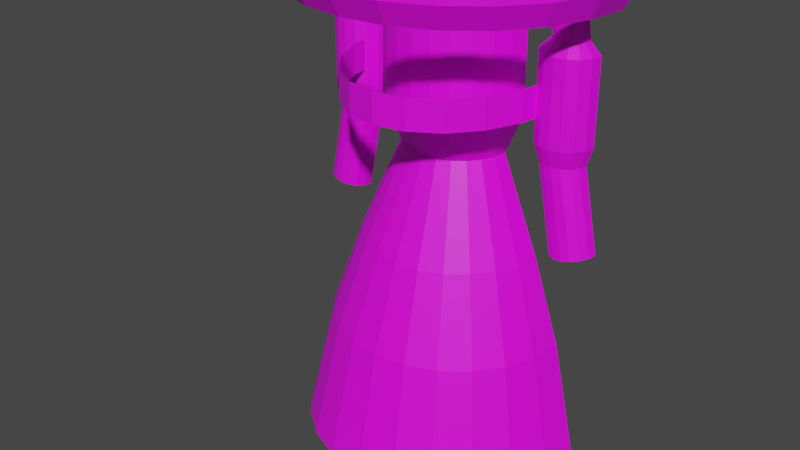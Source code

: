 # Source: model.blend  (saved by Blender 3.3.6; exported with 4.5.12 LTS)
import bpy
from mathutils import Matrix  # noqa: F401  (used for matrix-valued properties, if any)

bpy.ops.wm.read_factory_settings(use_empty=True)
scene = bpy.context.scene
scene.name = 'Scene'

# ---- images (referenced by path relative to the original .blend; pixels are not part of the script)
import os
ASSET_DIR = os.environ.get("B2B_ASSET_DIR", "")  # directory of the original .blend (textures are referenced by path, not embedded)
HERE = os.path.dirname(os.path.abspath(__file__))  # packed textures are extracted next to this script under _unpacked/

def load_image(name, relpath, width, height, colorspace="sRGB"):
    """Load a texture the original file referenced (path relative to the .blend, or extracted next to this script)."""
    p = next((c for c in (os.path.join(HERE, relpath), os.path.join(ASSET_DIR, relpath)) if relpath and os.path.exists(c)), "")
    if p:
        img = bpy.data.images.load(p, check_existing=True)
        img.name = name
    else:  # same state as the original file: an image datablock whose file is absent (Cycles renders it pink)
        img = bpy.data.images.new(name, width, height)
        img.source = "FILE"
        img.filepath = "//" + (relpath or name)
    img.colorspace_settings.name = colorspace
    return img
img_texture_png = load_image('texture.png', 'texture.png', 1024, 1024, 'sRGB')

# ---- materials (node trees are filled in below, after node groups)
mat_material_001 = bpy.data.materials.new('Material.001')
mat_material_001.use_transparent_shadow = False

# ---- material node trees
mat_material_001.use_nodes = True; mat_material_001.node_tree.nodes.clear()
_N = mat_material_001.node_tree.nodes; _L = mat_material_001.node_tree.links
n0 = _N.new('ShaderNodeBsdfPrincipled'); n0.name = 'Principled BSDF'; n0.location = (10, 300)
n0.distribution = 'GGX'
n0.subsurface_method = 'RANDOM_WALK_SKIN'
n0.inputs[3].default_value = 1.45
n0.inputs[27].default_value = (0.0, 0.0, 0.0, 1.0)
n0.inputs[28].default_value = 1.0
n1 = _N.new('ShaderNodeOutputMaterial'); n1.name = 'Material Output'; n1.location = (300, 300)
n2 = _N.new('ShaderNodeTexImage'); n2.name = 'Image Texture'; n2.location = (-280, 280)
n2.image = img_texture_png
_L.new(n0.outputs[0], n1.inputs[0])
_L.new(n2.outputs[0], n0.inputs[0])
n1.is_active_output = True

# ---- world
world_world = bpy.data.worlds.new('World'); scene.world = world_world
world_world.use_nodes = True; world_world.node_tree.nodes.clear()
_N = world_world.node_tree.nodes; _L = world_world.node_tree.links
n0 = _N.new('ShaderNodeOutputWorld'); n0.name = 'World Output'; n0.location = (300, 300)
n1 = _N.new('ShaderNodeBackground'); n1.name = 'Background'; n1.location = (10, 300)
n1.inputs[0].default_value = (0.05088, 0.05088, 0.05088, 1.0)
_L.new(n1.outputs[0], n0.inputs[0])
n0.is_active_output = True
world_world.color = (0.05088, 0.05088, 0.05088)
world_world.use_sun_shadow = False
world_world.sun_shadow_jitter_overblur = 0.0

# ---- meshes
me_cylinder_003 = bpy.data.meshes.new('Cylinder.003')
me_cylinder_003.from_pydata([(0.8155, 0.0, 0.8917), (0.8155, 0.0, 1.139), (0.7756, -0.309, 0.8917), (0.7756, -0.309, 1.139), (0.6598, -0.5878, 0.8917), (0.6598, -0.5878, 1.139), (0.4794, -0.809, 0.8917), (0.4794, -0.809, 1.139), (0.252, -0.9511, 0.8917), (0.252, -0.9511, 1.139), (-5.497e-10, -1.0, 0.8917), (-5.497e-10, -1.0, 1.139), (-0.252, -0.9511, 0.8917), (-0.252, -0.9511, 1.139), (-0.4794, -0.809, 0.8917), (-0.4794, -0.809, 1.139), (-0.6598, -0.5878, 0.8917), (-0.6598, -0.5878, 1.139), (-0.7756, -0.309, 0.8917), (-0.7756, -0.309, 1.139), (-0.8155, 0.0, 0.8917), (-0.8155, 0.0, 1.139), (1.4, 0.0, 1.9), (1.4, 0.0, 2.0), (1.352, -0.3623, 1.9), (1.352, -0.3623, 2.0), (1.212, -0.7, 1.9), (1.212, -0.7, 2.0), (0.9899, -0.9899, 1.9), (0.9899, -0.9899, 2.0), (0.7, -1.212, 1.9), (0.7, -1.212, 2.0), (0.3623, -1.352, 1.9), (0.3623, -1.352, 2.0), (2.98e-09, -1.4, 1.9), (2.98e-09, -1.4, 2.0), (-0.3623, -1.352, 1.9), (-0.3623, -1.352, 2.0), (-0.7, -1.212, 1.9), (-0.7, -1.212, 2.0), (-0.9899, -0.9899, 1.9), (-0.9899, -0.9899, 2.0), (-1.212, -0.7, 1.9), (-1.212, -0.7, 2.0), (-1.352, -0.3623, 1.9), (-1.352, -0.3623, 2.0), (-1.4, 0.0, 1.9), (-1.4, 0.0, 2.0), (0.4602, 0.0, 1.72), (0.4445, -0.1191, 1.72), (0.3986, -0.2301, 1.72), (0.3254, -0.3254, 1.72), (0.2301, -0.3986, 1.72), (0.1191, -0.4445, 1.72), (-4.346e-09, -0.4602, 1.72), (-0.1191, -0.4445, 1.72), (-0.2301, -0.3986, 1.72), (-0.3254, -0.3254, 1.72), (-0.3986, -0.2301, 1.72), (-0.4445, -0.1191, 1.72), (-0.4602, 0.0, 1.72), (1.303, 0.0, 1.72), (1.259, -0.3373, 1.72), (1.129, -0.6516, 1.72), (0.9215, -0.9215, 1.72), (0.6516, -1.129, 1.72), (0.3373, -1.259, 1.72), (-4.346e-09, -1.303, 1.72), (-0.3373, -1.259, 1.72), (-0.6516, -1.129, 1.72), (-0.9215, -0.9215, 1.72), (-1.129, -0.6516, 1.72), (-1.259, -0.3373, 1.72), (-1.303, 0.0, 1.72), (0.5783, 0.0, 1.518), (0.5586, -0.1497, 1.518), (0.5008, -0.2891, 1.518), (0.4089, -0.4089, 1.518), (0.2891, -0.5008, 1.518), (0.1497, -0.5586, 1.518), (-2.401e-08, -0.5783, 1.518), (-0.1497, -0.5586, 1.518), (-0.2891, -0.5008, 1.518), (-0.4089, -0.4089, 1.518), (-0.5008, -0.2891, 1.518), (-0.5586, -0.1497, 1.518), (-0.5783, 0.0, 1.518), (0.5783, 0.0, 0.7944), (0.5586, -0.1497, 0.7944), (0.5008, -0.2891, 0.7944), (0.4089, -0.4089, 0.7944), (0.2891, -0.5008, 0.7944), (0.1497, -0.5586, 0.7944), (2.269e-08, -0.5783, 0.7944), (-0.1497, -0.5586, 0.7944), (-0.2891, -0.5008, 0.7944), (-0.4089, -0.4089, 0.7944), (-0.5008, -0.2891, 0.7944), (-0.5586, -0.1497, 0.7944), (-0.5783, 0.0, 0.7944), (0.4343, -6.182e-10, 0.4713), (0.4195, -0.1124, 0.4713), (0.3761, -0.2172, 0.4713), (0.3071, -0.3071, 0.4713), (0.2172, -0.3761, 0.4713), (0.1124, -0.4195, 0.4713), (2.454e-08, -0.4343, 0.4713), (-0.1124, -0.4195, 0.4713), (-0.2172, -0.3761, 0.4713), (-0.3071, -0.3071, 0.4713), (-0.3761, -0.2172, 0.4713), (-0.4195, -0.1124, 0.4713), (-0.4343, -6.182e-10, 0.4713), (0.7556, 1.448e-10, -0.3), (0.7298, -0.1956, -0.3), (0.6543, -0.3778, -0.3), (0.5343, -0.5343, -0.3), (0.3778, -0.6543, -0.3), (0.1956, -0.7298, -0.3), (2.502e-08, -0.7556, -0.3), (-0.1956, -0.7298, -0.3), (-0.3778, -0.6543, -0.3), (-0.5343, -0.5343, -0.3), (-0.6543, -0.3778, -0.3), (-0.7298, -0.1956, -0.3), (-0.7556, 1.448e-10, -0.3), (0.9955, -3.196e-09, -1.0), (0.9616, -0.2577, -1.0), (0.8621, -0.4977, -1.0), (0.7039, -0.7039, -1.0), (0.4977, -0.8621, -1.0), (0.2577, -0.9616, -1.0), (4.507e-08, -0.9955, -1.0), (-0.2577, -0.9616, -1.0), (-0.4977, -0.8621, -1.0), (-0.7039, -0.7039, -1.0), (-0.8621, -0.4977, -1.0), (-0.9616, -0.2577, -1.0), (-0.9955, -3.196e-09, -1.0), (1.22, -1.482e-09, -2.0), (1.179, -0.3158, -2.0), (1.057, -0.6101, -2.0), (0.8628, -0.8628, -2.0), (0.6101, -1.057, -2.0), (0.3158, -1.179, -2.0), (5.068e-08, -1.22, -2.0), (-0.3158, -1.179, -2.0), (-0.6101, -1.057, -2.0), (-0.8628, -0.8628, -2.0), (-1.057, -0.6101, -2.0), (-1.179, -0.3158, -2.0), (-1.22, -1.482e-09, -2.0), (1.173, -9.571e-09, 0.7074), (1.173, -9.571e-09, 1.378), (1.156, -0.08809, 0.7074), (1.156, -0.08809, 1.378), (1.106, -0.1628, 0.7074), (1.106, -0.1628, 1.378), (1.031, -0.2127, 0.7074), (1.031, -0.2127, 1.378), (0.9432, -0.2302, 0.7074), (0.9432, -0.2302, 1.378), (0.8551, -0.2127, 0.7074), (0.8551, -0.2127, 1.378), (0.7804, -0.1628, 0.7074), (0.7804, -0.1628, 1.378), (0.7305, -0.08809, 0.7074), (0.7305, -0.08809, 1.378), (0.713, -9.571e-09, 0.7074), (0.713, -9.571e-09, 1.378), (1.084, -4.784e-09, 1.464), (1.073, -0.05398, 1.464), (1.043, -0.09975, 1.464), (0.9971, -0.1303, 1.464), (0.9432, -0.1411, 1.464), (0.8892, -0.1303, 1.464), (0.8434, -0.09975, 1.464), (0.8128, -0.05398, 1.464), (0.8021, -4.784e-09, 1.464), (1.028, -1.108e-08, 1.814), (1.018, -0.05398, 1.811), (0.9881, -0.09975, 1.804), (0.9436, -0.1303, 1.793), (0.8911, -0.1411, 1.781), (0.8386, -0.1303, 1.768), (0.7941, -0.09975, 1.758), (0.7643, -0.05398, 1.751), (0.7539, -2.314e-09, 1.748), (1.127, -7.073e-09, 0.5601), (1.113, -0.07028, 0.5601), (1.073, -0.1299, 0.5601), (1.013, -0.1697, 0.5601), (0.9432, -0.1837, 0.5601), (0.8729, -0.1697, 0.5601), (0.8133, -0.1299, 0.5601), (0.7735, -0.07028, 0.5601), (0.7595, -7.073e-09, 0.5601), (1.261, -1.726e-08, -0.1117), (1.247, -0.07028, -0.1141), (1.208, -0.1299, -0.1211), (1.149, -0.1697, -0.1316), (1.08, -0.1837, -0.1439), (1.011, -0.1697, -0.1562), (0.9519, -0.1299, -0.1667), (0.9127, -0.07028, -0.1737), (0.899, -8.601e-09, -0.1761), (-1.173, -9.571e-09, 0.7074), (-1.173, -9.571e-09, 1.378), (-1.156, -0.08809, 0.7074), (-1.156, -0.08809, 1.378), (-1.106, -0.1628, 0.7074), (-1.106, -0.1628, 1.378), (-1.031, -0.2127, 0.7074), (-1.031, -0.2127, 1.378), (-0.9432, -0.2302, 0.7074), (-0.9432, -0.2302, 1.378), (-0.8551, -0.2127, 0.7074), (-0.8551, -0.2127, 1.378), (-0.7804, -0.1628, 0.7074), (-0.7804, -0.1628, 1.378), (-0.7305, -0.08809, 0.7074), (-0.7305, -0.08809, 1.378), (-0.713, -9.571e-09, 0.7074), (-0.713, -9.571e-09, 1.378), (-1.084, -4.784e-09, 1.464), (-1.073, -0.05398, 1.464), (-1.043, -0.09975, 1.464), (-0.9971, -0.1303, 1.464), (-0.9432, -0.1411, 1.464), (-0.8892, -0.1303, 1.464), (-0.8434, -0.09975, 1.464), (-0.8128, -0.05398, 1.464), (-0.8021, -4.784e-09, 1.464), (-1.028, -1.108e-08, 1.814), (-1.018, -0.05398, 1.811), (-0.9881, -0.09975, 1.804), (-0.9436, -0.1303, 1.793), (-0.8911, -0.1411, 1.781), (-0.8386, -0.1303, 1.768), (-0.7941, -0.09975, 1.758), (-0.7643, -0.05398, 1.751), (-0.7539, -2.314e-09, 1.748), (-1.127, -7.073e-09, 0.5601), (-1.113, -0.07028, 0.5601), (-1.073, -0.1299, 0.5601), (-1.013, -0.1697, 0.5601), (-0.9432, -0.1837, 0.5601), (-0.8729, -0.1697, 0.5601), (-0.8133, -0.1299, 0.5601), (-0.7735, -0.07028, 0.5601), (-0.7595, -7.073e-09, 0.5601), (-1.261, -1.726e-08, -0.1117), (-1.247, -0.07028, -0.1141), (-1.208, -0.1299, -0.1211), (-1.149, -0.1697, -0.1316), (-1.08, -0.1837, -0.1439), (-1.011, -0.1697, -0.1562), (-0.9519, -0.1299, -0.1667), (-0.9127, -0.07028, -0.1737), (-0.899, -8.601e-09, -0.1761)], [], [(0, 1, 3, 2), (2, 3, 5, 4), (4, 5, 7, 6), (6, 7, 9, 8), (8, 9, 11, 10), (10, 11, 13, 12), (12, 13, 15, 14), (14, 15, 17, 16), (16, 17, 19, 18), (18, 19, 21, 20), (22, 23, 25, 24), (24, 25, 27, 26), (26, 27, 29, 28), (28, 29, 31, 30), (30, 31, 33, 32), (32, 33, 35, 34), (34, 35, 37, 36), (36, 37, 39, 38), (38, 39, 41, 40), (40, 41, 43, 42), (42, 43, 45, 44), (44, 45, 47, 46), (36, 38, 69, 68), (22, 24, 62, 61), (32, 34, 67, 66), (42, 44, 72, 71), (28, 30, 65, 64), (38, 40, 70, 69), (24, 26, 63, 62), (34, 36, 68, 67), (44, 46, 73, 72), (30, 32, 66, 65), (40, 42, 71, 70), (26, 28, 64, 63), (76, 77, 90, 89), (54, 55, 81, 80), (55, 56, 82, 81), (48, 49, 75, 74), (56, 57, 83, 82), (49, 50, 76, 75), (57, 58, 84, 83), (50, 51, 77, 76), (58, 59, 85, 84), (51, 52, 78, 77), (59, 60, 86, 85), (52, 53, 79, 78), (53, 54, 80, 79), (93, 94, 107, 106), (84, 85, 98, 97), (77, 78, 91, 90), (85, 86, 99, 98), (78, 79, 92, 91), (79, 80, 93, 92), (80, 81, 94, 93), (81, 82, 95, 94), (74, 75, 88, 87), (82, 83, 96, 95), (75, 76, 89, 88), (83, 84, 97, 96), (94, 95, 108, 107), (87, 88, 101, 100), (95, 96, 109, 108), (88, 89, 102, 101), (96, 97, 110, 109), (89, 90, 103, 102), (97, 98, 111, 110), (90, 91, 104, 103), (98, 99, 112, 111), (91, 92, 105, 104), (92, 93, 106, 105), (119, 120, 133, 132), (110, 111, 124, 123), (103, 104, 117, 116), (111, 112, 125, 124), (104, 105, 118, 117), (105, 106, 119, 118), (106, 107, 120, 119), (107, 108, 121, 120), (100, 101, 114, 113), (108, 109, 122, 121), (101, 102, 115, 114), (109, 110, 123, 122), (102, 103, 116, 115), (120, 121, 134, 133), (113, 114, 127, 126), (121, 122, 135, 134), (114, 115, 128, 127), (122, 123, 136, 135), (115, 116, 129, 128), (123, 124, 137, 136), (116, 117, 130, 129), (124, 125, 138, 137), (117, 118, 131, 130), (118, 119, 132, 131), (136, 137, 150, 149), (129, 130, 143, 142), (137, 138, 151, 150), (130, 131, 144, 143), (131, 132, 145, 144), (132, 133, 146, 145), (133, 134, 147, 146), (126, 127, 140, 139), (134, 135, 148, 147), (127, 128, 141, 140), (135, 136, 149, 148), (128, 129, 142, 141), (152, 153, 155, 154), (154, 155, 157, 156), (156, 157, 159, 158), (158, 159, 161, 160), (160, 161, 163, 162), (162, 163, 165, 164), (164, 165, 167, 166), (166, 167, 169, 168), (171, 170, 179, 180), (161, 159, 173, 174), (157, 155, 171, 172), (167, 165, 176, 177), (163, 161, 174, 175), (159, 157, 172, 173), (169, 167, 177, 178), (155, 153, 170, 171), (165, 163, 175, 176), (172, 171, 180, 181), (173, 172, 181, 182), (174, 173, 182, 183), (175, 174, 183, 184), (176, 175, 184, 185), (177, 176, 185, 186), (178, 177, 186, 187), (154, 156, 190, 189), (164, 166, 195, 194), (160, 162, 193, 192), (156, 158, 191, 190), (166, 168, 196, 195), (152, 154, 189, 188), (162, 164, 194, 193), (158, 160, 192, 191), (191, 192, 201, 200), (192, 193, 202, 201), (193, 194, 203, 202), (194, 195, 204, 203), (195, 196, 205, 204), (188, 189, 198, 197), (189, 190, 199, 198), (190, 191, 200, 199), (206, 207, 209, 208), (208, 209, 211, 210), (210, 211, 213, 212), (212, 213, 215, 214), (214, 215, 217, 216), (216, 217, 219, 218), (218, 219, 221, 220), (220, 221, 223, 222), (225, 224, 233, 234), (215, 213, 227, 228), (211, 209, 225, 226), (221, 219, 230, 231), (217, 215, 228, 229), (213, 211, 226, 227), (223, 221, 231, 232), (209, 207, 224, 225), (219, 217, 229, 230), (226, 225, 234, 235), (227, 226, 235, 236), (228, 227, 236, 237), (229, 228, 237, 238), (230, 229, 238, 239), (231, 230, 239, 240), (232, 231, 240, 241), (208, 210, 244, 243), (218, 220, 249, 248), (214, 216, 247, 246), (210, 212, 245, 244), (220, 222, 250, 249), (206, 208, 243, 242), (216, 218, 248, 247), (212, 214, 246, 245), (245, 246, 255, 254), (246, 247, 256, 255), (247, 248, 257, 256), (248, 249, 258, 257), (249, 250, 259, 258), (242, 243, 252, 251), (243, 244, 253, 252), (244, 245, 254, 253)])
_uv = me_cylinder_003.uv_layers.new(name='UVMap')
_uv.uv.foreach_set('vector', [0.7913, 0.7289, 0.7913, 0.7832, 0.777, 0.7832, 0.777, 0.7289, 0.777, 0.7289, 0.777, 0.7832, 0.7356, 0.7832, 0.7356, 0.7289, 0.7356, 0.7289, 0.7356, 0.7832, 0.6712, 0.7832, 0.6712, 0.7289, 0.6712, 0.7289, 0.6712, 0.7832, 0.59, 0.7832, 0.59, 0.7289, 0.59, 0.7289, 0.59, 0.7832, 0.5, 0.7832, 0.5, 0.7289, 0.5, 0.7289, 0.5, 0.7832, 0.41, 0.7832, 0.41, 0.7289, 0.41, 0.7289, 0.41, 0.7832, 0.3288, 0.7832, 0.3288, 0.7289, 0.3288, 0.7289, 0.3288, 0.7832, 0.2644, 0.7832, 0.2644, 0.7289, 0.2644, 0.7289, 0.2644, 0.7832, 0.223, 0.7832, 0.223, 0.7289, 0.223, 0.7289, 0.223, 0.7832, 0.2087, 0.7832, 0.2087, 0.7289, 0.9919, 0.9751, 0.9919, 0.995, 0.9751, 0.995, 0.9751, 0.9751, 0.9751, 0.9751, 0.9751, 0.995, 0.926, 0.995, 0.926, 0.9751, 0.926, 0.9751, 0.926, 0.995, 0.8478, 0.995, 0.8478, 0.9751, 0.8478, 0.9751, 0.8478, 0.995, 0.7459, 0.995, 0.7459, 0.9751, 0.7459, 0.9751, 0.7459, 0.995, 0.6273, 0.995, 0.6273, 0.9751, 0.6273, 0.9751, 0.6273, 0.995, 0.5, 0.995, 0.5, 0.9751, 0.5, 0.9751, 0.5, 0.995, 0.3727, 0.995, 0.3727, 0.9751, 0.3727, 0.9751, 0.3727, 0.995, 0.2541, 0.995, 0.2541, 0.9751, 0.2541, 0.9751, 0.2541, 0.995, 0.1522, 0.995, 0.1522, 0.9751, 0.1522, 0.9751, 0.1522, 0.995, 0.07402, 0.995, 0.07402, 0.9751, 0.07402, 0.9751, 0.07402, 0.995, 0.02488, 0.995, 0.02488, 0.9751, 0.02488, 0.9751, 0.02488, 0.995, 0.008121, 0.995, 0.008121, 0.9751, 0.3727, 0.9751, 0.2541, 0.9751, 0.2711, 0.9394, 0.3815, 0.9394, 0.9919, 0.9751, 0.9751, 0.9751, 0.9423, 0.9394, 0.9579, 0.9394, 0.6273, 0.9751, 0.5, 0.9751, 0.5, 0.9394, 0.6185, 0.9394, 0.07402, 0.9751, 0.02488, 0.9751, 0.05773, 0.9394, 0.1035, 0.9394, 0.8478, 0.9751, 0.7459, 0.9751, 0.7289, 0.9394, 0.8238, 0.9394, 0.2541, 0.9751, 0.1522, 0.9751, 0.1762, 0.9394, 0.2711, 0.9394, 0.9751, 0.9751, 0.926, 0.9751, 0.8965, 0.9394, 0.9423, 0.9394, 0.5, 0.9751, 0.3727, 0.9751, 0.3815, 0.9394, 0.5, 0.9394, 0.02488, 0.9751, 0.008121, 0.9751, 0.04213, 0.9394, 0.05773, 0.9394, 0.7459, 0.9751, 0.6273, 0.9751, 0.6185, 0.9394, 0.7289, 0.9394, 0.1522, 0.9751, 0.07402, 0.9751, 0.1035, 0.9394, 0.1762, 0.9394, 0.926, 0.9751, 0.8478, 0.9751, 0.8238, 0.9394, 0.8965, 0.9394, 0.6739, 0.8794, 0.642, 0.8794, 0.642, 0.6986, 0.6739, 0.6986, 0.5, 0.93, 0.4586, 0.93, 0.448, 0.8794, 0.5, 0.8794, 0.4586, 0.93, 0.4201, 0.93, 0.3996, 0.8794, 0.448, 0.8794, 0.6598, 0.93, 0.6544, 0.93, 0.694, 0.8794, 0.7008, 0.8794, 0.4201, 0.93, 0.387, 0.93, 0.358, 0.8794, 0.3996, 0.8794, 0.6544, 0.93, 0.6384, 0.93, 0.6739, 0.8794, 0.694, 0.8794, 0.387, 0.93, 0.3616, 0.93, 0.3261, 0.8794, 0.358, 0.8794, 0.6384, 0.93, 0.613, 0.93, 0.642, 0.8794, 0.6739, 0.8794, 0.3616, 0.93, 0.3456, 0.93, 0.306, 0.8794, 0.3261, 0.8794, 0.613, 0.93, 0.5799, 0.93, 0.6004, 0.8794, 0.642, 0.8794, 0.3456, 0.93, 0.3402, 0.93, 0.2992, 0.8794, 0.306, 0.8794, 0.5799, 0.93, 0.5414, 0.93, 0.552, 0.8794, 0.6004, 0.8794, 0.5414, 0.93, 0.5, 0.93, 0.5, 0.8794, 0.552, 0.8794, 0.5, 0.6986, 0.448, 0.6986, 0.461, 0.6178, 0.5, 0.6178, 0.3261, 0.8794, 0.306, 0.8794, 0.306, 0.6986, 0.3261, 0.6986, 0.642, 0.8794, 0.6004, 0.8794, 0.6004, 0.6986, 0.642, 0.6986, 0.306, 0.8794, 0.2992, 0.8794, 0.2992, 0.6986, 0.306, 0.6986, 0.6004, 0.8794, 0.552, 0.8794, 0.552, 0.6986, 0.6004, 0.6986, 0.552, 0.8794, 0.5, 0.8794, 0.5, 0.6986, 0.552, 0.6986, 0.5, 0.8794, 0.448, 0.8794, 0.448, 0.6986, 0.5, 0.6986, 0.448, 0.8794, 0.3996, 0.8794, 0.3996, 0.6986, 0.448, 0.6986, 0.7008, 0.8794, 0.694, 0.8794, 0.694, 0.6986, 0.7008, 0.6986, 0.3996, 0.8794, 0.358, 0.8794, 0.358, 0.6986, 0.3996, 0.6986, 0.694, 0.8794, 0.6739, 0.8794, 0.6739, 0.6986, 0.694, 0.6986, 0.358, 0.8794, 0.3261, 0.8794, 0.3261, 0.6986, 0.358, 0.6986, 0.448, 0.6986, 0.3996, 0.6986, 0.4246, 0.6178, 0.461, 0.6178, 0.7008, 0.6986, 0.694, 0.6986, 0.6457, 0.6178, 0.6508, 0.6178, 0.3996, 0.6986, 0.358, 0.6986, 0.3933, 0.6178, 0.4246, 0.6178, 0.694, 0.6986, 0.6739, 0.6986, 0.6306, 0.6178, 0.6457, 0.6178, 0.358, 0.6986, 0.3261, 0.6986, 0.3694, 0.6178, 0.3933, 0.6178, 0.6739, 0.6986, 0.642, 0.6986, 0.6067, 0.6178, 0.6306, 0.6178, 0.3261, 0.6986, 0.306, 0.6986, 0.3543, 0.6178, 0.3694, 0.6178, 0.642, 0.6986, 0.6004, 0.6986, 0.5754, 0.6178, 0.6067, 0.6178, 0.306, 0.6986, 0.2992, 0.6986, 0.3492, 0.6178, 0.3543, 0.6178, 0.6004, 0.6986, 0.552, 0.6986, 0.539, 0.6178, 0.5754, 0.6178, 0.552, 0.6986, 0.5, 0.6986, 0.5, 0.6178, 0.539, 0.6178, 0.5, 0.425, 0.4319, 0.425, 0.4102, 0.25, 0.5, 0.25, 0.369, 0.6178, 0.3539, 0.6178, 0.2458, 0.425, 0.2721, 0.425, 0.607, 0.6178, 0.5756, 0.6178, 0.6316, 0.425, 0.6861, 0.425, 0.3539, 0.6178, 0.3487, 0.6178, 0.2368, 0.425, 0.2458, 0.425, 0.5756, 0.6178, 0.5392, 0.6178, 0.5681, 0.425, 0.6316, 0.425, 0.5392, 0.6178, 0.5, 0.6178, 0.5, 0.425, 0.5681, 0.425, 0.5, 0.6178, 0.4608, 0.6178, 0.4319, 0.425, 0.5, 0.425, 0.4608, 0.6178, 0.4244, 0.6178, 0.3684, 0.425, 0.4319, 0.425, 0.6513, 0.6178, 0.6461, 0.6178, 0.7542, 0.425, 0.7632, 0.425, 0.4244, 0.6178, 0.393, 0.6178, 0.3139, 0.425, 0.3684, 0.425, 0.6461, 0.6178, 0.631, 0.6178, 0.7279, 0.425, 0.7542, 0.425, 0.393, 0.6178, 0.369, 0.6178, 0.2721, 0.425, 0.3139, 0.425, 0.631, 0.6178, 0.607, 0.6178, 0.6861, 0.425, 0.7279, 0.425, 0.4319, 0.425, 0.3684, 0.425, 0.3266, 0.25, 0.4102, 0.25, 0.7632, 0.425, 0.7542, 0.425, 0.835, 0.25, 0.8468, 0.25, 0.3684, 0.425, 0.3139, 0.425, 0.2548, 0.25, 0.3266, 0.25, 0.7542, 0.425, 0.7279, 0.425, 0.8003, 0.25, 0.835, 0.25, 0.3139, 0.425, 0.2721, 0.425, 0.1997, 0.25, 0.2548, 0.25, 0.7279, 0.425, 0.6861, 0.425, 0.7452, 0.25, 0.8003, 0.25, 0.2721, 0.425, 0.2458, 0.425, 0.165, 0.25, 0.1997, 0.25, 0.6861, 0.425, 0.6316, 0.425, 0.6734, 0.25, 0.7452, 0.25, 0.2458, 0.425, 0.2368, 0.425, 0.1532, 0.25, 0.165, 0.25, 0.6316, 0.425, 0.5681, 0.425, 0.5898, 0.25, 0.6734, 0.25, 0.5681, 0.425, 0.5, 0.425, 0.5, 0.25, 0.5898, 0.25, 0.1997, 0.25, 0.165, 0.25, 0.08946, 0.0, 0.1319, 0.0, 0.7452, 0.25, 0.6734, 0.25, 0.7125, 0.0, 0.8005, 0.0, 0.165, 0.25, 0.1532, 0.25, 0.07498, 0.0, 0.08946, 0.0, 0.6734, 0.25, 0.5898, 0.25, 0.61, 0.0, 0.7125, 0.0, 0.5898, 0.25, 0.5, 0.25, 0.5, 0.0, 0.61, 0.0, 0.5, 0.25, 0.4102, 0.25, 0.39, 0.0, 0.5, 0.0, 0.4102, 0.25, 0.3266, 0.25, 0.2875, 0.0, 0.39, 0.0, 0.8468, 0.25, 0.835, 0.25, 0.9105, 0.0, 0.925, 0.0, 0.3266, 0.25, 0.2548, 0.25, 0.1995, 0.0, 0.2875, 0.0, 0.835, 0.25, 0.8003, 0.25, 0.8681, 0.0, 0.9105, 0.0, 0.2548, 0.25, 0.1997, 0.25, 0.1319, 0.0, 0.1995, 0.0, 0.8003, 0.25, 0.7452, 0.25, 0.8005, 0.0, 0.8681, 0.0, 0.9144, 0.6768, 0.9144, 0.8444, 0.9086, 0.8444, 0.9086, 0.6768, 0.9086, 0.6768, 0.9086, 0.8444, 0.892, 0.8444, 0.892, 0.6768, 0.892, 0.6768, 0.892, 0.8444, 0.8672, 0.8444, 0.8672, 0.6768, 0.8672, 0.6768, 0.8672, 0.8444, 0.8379, 0.8444, 0.8379, 0.6768, 0.8379, 0.6768, 0.8379, 0.8444, 0.8087, 0.8444, 0.8087, 0.6768, 0.8087, 0.6768, 0.8087, 0.8444, 0.7839, 0.8444, 0.7839, 0.6768, 0.7839, 0.6768, 0.7839, 0.8444, 0.7673, 0.8444, 0.7673, 0.6768, 0.7673, 0.6768, 0.7673, 0.8444, 0.7615, 0.8444, 0.7615, 0.6768, 0.8778, 0.866, 0.8812, 0.866, 0.8638, 0.9534, 0.8606, 0.9528, 0.8379, 0.8444, 0.8672, 0.8444, 0.8541, 0.866, 0.8374, 0.866, 0.892, 0.8444, 0.9086, 0.8444, 0.8778, 0.866, 0.8683, 0.866, 0.7673, 0.8444, 0.7839, 0.8444, 0.8065, 0.866, 0.797, 0.866, 0.8087, 0.8444, 0.8379, 0.8444, 0.8374, 0.866, 0.8207, 0.866, 0.8672, 0.8444, 0.892, 0.8444, 0.8683, 0.866, 0.8541, 0.866, 0.7615, 0.8444, 0.7673, 0.8444, 0.797, 0.866, 0.7936, 0.866, 0.9086, 0.8444, 0.9144, 0.8444, 0.8812, 0.866, 0.8778, 0.866, 0.7839, 0.8444, 0.8087, 0.8444, 0.8207, 0.866, 0.8065, 0.866, 0.8683, 0.866, 0.8778, 0.866, 0.8606, 0.9528, 0.8514, 0.951, 0.8541, 0.866, 0.8683, 0.866, 0.8514, 0.951, 0.8375, 0.9484, 0.8374, 0.866, 0.8541, 0.866, 0.8375, 0.9484, 0.8212, 0.9452, 0.8207, 0.866, 0.8374, 0.866, 0.8212, 0.9452, 0.805, 0.9421, 0.8065, 0.866, 0.8207, 0.866, 0.805, 0.9421, 0.7911, 0.9395, 0.797, 0.866, 0.8065, 0.866, 0.7911, 0.9395, 0.7819, 0.9377, 0.7936, 0.866, 0.797, 0.866, 0.7819, 0.9377, 0.7787, 0.9371, 0.9086, 0.6768, 0.892, 0.6768, 0.8792, 0.64, 0.8912, 0.64, 0.7839, 0.6768, 0.7673, 0.6768, 0.7886, 0.64, 0.8007, 0.64, 0.8379, 0.6768, 0.8087, 0.6768, 0.8187, 0.64, 0.8399, 0.64, 0.892, 0.6768, 0.8672, 0.6768, 0.8612, 0.64, 0.8792, 0.64, 0.7673, 0.6768, 0.7615, 0.6768, 0.7844, 0.64, 0.7886, 0.64, 0.9144, 0.6768, 0.9086, 0.6768, 0.8912, 0.64, 0.8955, 0.64, 0.8087, 0.6768, 0.7839, 0.6768, 0.8007, 0.64, 0.8187, 0.64, 0.8672, 0.6768, 0.8379, 0.6768, 0.8399, 0.64, 0.8612, 0.64, 0.8612, 0.64, 0.8399, 0.64, 0.885, 0.4675, 0.9059, 0.4706, 0.8399, 0.64, 0.8187, 0.64, 0.8641, 0.4644, 0.885, 0.4675, 0.8187, 0.64, 0.8007, 0.64, 0.8463, 0.4618, 0.8641, 0.4644, 0.8007, 0.64, 0.7886, 0.64, 0.8345, 0.4601, 0.8463, 0.4618, 0.7886, 0.64, 0.7844, 0.64, 0.8303, 0.4595, 0.8345, 0.4601, 0.8955, 0.64, 0.8912, 0.64, 0.9355, 0.475, 0.9397, 0.4756, 0.8912, 0.64, 0.8792, 0.64, 0.9236, 0.4732, 0.9355, 0.475, 0.8792, 0.64, 0.8612, 0.64, 0.9059, 0.4706, 0.9236, 0.4732, 0.08682, 0.6768, 0.08682, 0.8444, 0.09276, 0.8444, 0.09276, 0.6768, 0.09276, 0.6768, 0.09276, 0.8444, 0.1097, 0.8444, 0.1097, 0.6768, 0.1097, 0.6768, 0.1097, 0.8444, 0.135, 0.8444, 0.135, 0.6768, 0.135, 0.6768, 0.135, 0.8444, 0.1649, 0.8444, 0.1649, 0.6768, 0.1649, 0.6768, 0.1649, 0.8444, 0.1947, 0.8444, 0.1947, 0.6768, 0.1947, 0.6768, 0.1947, 0.8444, 0.2201, 0.8444, 0.2201, 0.6768, 0.2201, 0.6768, 0.2201, 0.8444, 0.237, 0.8444, 0.237, 0.6768, 0.237, 0.6768, 0.237, 0.8444, 0.2429, 0.8444, 0.2429, 0.6768, 0.1215, 0.866, 0.1181, 0.866, 0.1359, 0.9534, 0.1392, 0.9528, 0.1649, 0.8444, 0.135, 0.8444, 0.1458, 0.866, 0.1629, 0.866, 0.1097, 0.8444, 0.09276, 0.8444, 0.1215, 0.866, 0.1312, 0.866, 0.237, 0.8444, 0.2201, 0.8444, 0.1945, 0.866, 0.2043, 0.866, 0.1947, 0.8444, 0.1649, 0.8444, 0.1629, 0.866, 0.18, 0.866, 0.135, 0.8444, 0.1097, 0.8444, 0.1312, 0.866, 0.1458, 0.866, 0.2429, 0.8444, 0.237, 0.8444, 0.2043, 0.866, 0.2077, 0.866, 0.09276, 0.8444, 0.08682, 0.8444, 0.1181, 0.866, 0.1215, 0.866, 0.2201, 0.8444, 0.1947, 0.8444, 0.18, 0.866, 0.1945, 0.866, 0.1312, 0.866, 0.1215, 0.866, 0.1392, 0.9528, 0.1486, 0.951, 0.1458, 0.866, 0.1312, 0.866, 0.1486, 0.951, 0.1627, 0.9484, 0.1629, 0.866, 0.1458, 0.866, 0.1627, 0.9484, 0.1794, 0.9452, 0.18, 0.866, 0.1629, 0.866, 0.1794, 0.9452, 0.1961, 0.9421, 0.1945, 0.866, 0.18, 0.866, 0.1961, 0.9421, 0.2102, 0.9395, 0.2043, 0.866, 0.1945, 0.866, 0.2102, 0.9395, 0.2197, 0.9377, 0.2077, 0.866, 0.2043, 0.866, 0.2197, 0.9377, 0.223, 0.9371, 0.09276, 0.6768, 0.1097, 0.6768, 0.1218, 0.64, 0.1089, 0.64, 0.2201, 0.6768, 0.237, 0.6768, 0.2189, 0.64, 0.206, 0.64, 0.1649, 0.6768, 0.1947, 0.6768, 0.1867, 0.64, 0.1639, 0.64, 0.1097, 0.6768, 0.135, 0.6768, 0.1411, 0.64, 0.1218, 0.64, 0.237, 0.6768, 0.2429, 0.6768, 0.2234, 0.64, 0.2189, 0.64, 0.08682, 0.6768, 0.09276, 0.6768, 0.1089, 0.64, 0.1043, 0.64, 0.1947, 0.6768, 0.2201, 0.6768, 0.206, 0.64, 0.1867, 0.64, 0.135, 0.6768, 0.1649, 0.6768, 0.1639, 0.64, 0.1411, 0.64, 0.1411, 0.64, 0.1639, 0.64, 0.1121, 0.4658, 0.08964, 0.4689, 0.1639, 0.64, 0.1867, 0.64, 0.1345, 0.4627, 0.1121, 0.4658, 0.1867, 0.64, 0.206, 0.64, 0.1535, 0.4601, 0.1345, 0.4627, 0.206, 0.64, 0.2189, 0.64, 0.1662, 0.4583, 0.1535, 0.4601, 0.2189, 0.64, 0.2234, 0.64, 0.1707, 0.4577, 0.1662, 0.4583, 0.1043, 0.64, 0.1089, 0.64, 0.05791, 0.4732, 0.05345, 0.4738, 0.1089, 0.64, 0.1218, 0.64, 0.07062, 0.4715, 0.05791, 0.4732, 0.1218, 0.64, 0.1411, 0.64, 0.08964, 0.4689, 0.07062, 0.4715])
me_cylinder_003.materials.append(mat_material_001)
me_cylinder_003.update()

# ---- objects
ob_texture = bpy.data.objects.new('texture', img_texture_png)
ob_model = bpy.data.objects.new('model', me_cylinder_003)

# ---- transforms, parenting, visibility, modifiers, constraints
ob_texture.location = (0.0, 0.0, 0.0)
ob_texture.rotation_euler = (1.571, -0.0, -0.0)
ob_texture.empty_display_type = 'IMAGE'
ob_texture.empty_display_size = 4.0
ob_model.location = (0.0, 0.0, 0.0)

# ---- collection membership
scene.collection.objects.link(ob_texture)
scene.collection.objects.link(ob_model)

# ---- scene / render settings (as saved in the file)
scene.frame_start = 1; scene.frame_end = 250; scene.frame_set(38)
scene.render.engine = 'BLENDER_EEVEE_NEXT'
scene.cycles.sampling_pattern = 'TABULATED_SOBOL'
scene.cycles.use_light_tree = False
scene.view_settings.view_transform = 'Filmic'
bpy.context.view_layer.update()

# ---- added for rendering (the .blend has no active camera and no usable light): camera, sun
cam_auto = bpy.data.cameras.new('AutoCamera')
cam_auto.lens = 50.0
cam_auto.sensor_width = 36.0
cam_auto.clip_end = 1000.0
ob_auto_camera = bpy.data.objects.new('AutoCamera', cam_auto)
scene.collection.objects.link(ob_auto_camera)
ob_auto_camera.location = (4.69956, -6.33947, 3.75965)
ob_auto_camera.rotation_euler = (1.09748, -7.21219e-08, 0.694738)
scene.camera = ob_auto_camera
light_auto_sun = bpy.data.lights.new('AutoSun', 'SUN')
light_auto_sun.energy = 3.0
light_auto_sun.angle = 0.0523599
ob_auto_sun = bpy.data.objects.new('AutoSun', light_auto_sun)
scene.collection.objects.link(ob_auto_sun)
ob_auto_sun.rotation_euler = (0.872665, 0.174533, 0.523599)
bpy.context.view_layer.update()
